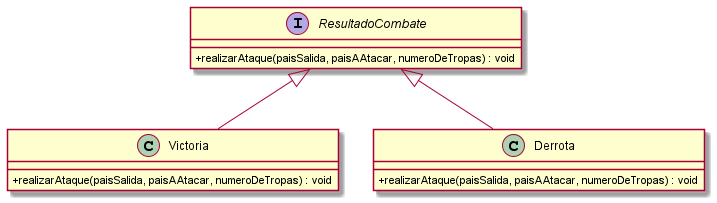

The diagram above was rendered by PlantUML. Its source (embedded in the PNG):
@startuml
skinparam classAttributeIconSize 0

interface ResultadoCombate{
    + realizarAtaque(paisSalida, paisAAtacar, numeroDeTropas) : void
}

class Victoria{
    +realizarAtaque(paisSalida, paisAAtacar, numeroDeTropas) : void
}
class Derrota{
    +realizarAtaque(paisSalida, paisAAtacar, numeroDeTropas) : void
}

ResultadoCombate <|--Victoria
ResultadoCombate <|-- Derrota
@enduml